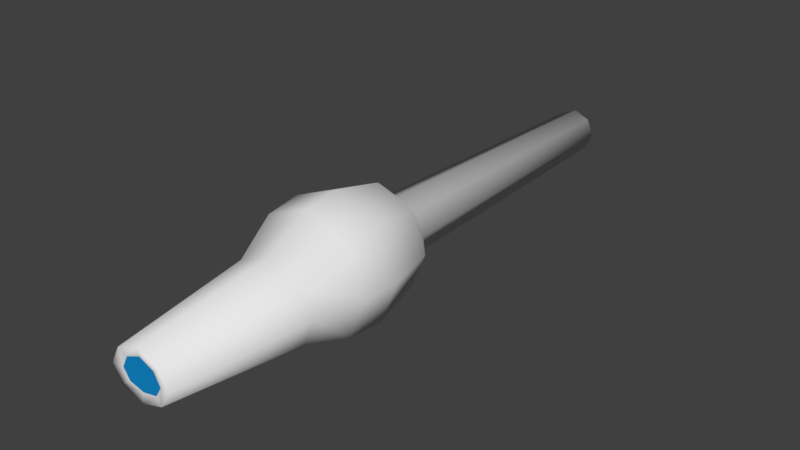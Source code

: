 # Source: LaserGun.blend  (saved by Blender 2.79.0; exported with 4.5.12 LTS)
import bpy
from mathutils import Matrix  # noqa: F401  (used for matrix-valued properties, if any)

bpy.ops.wm.read_factory_settings(use_empty=True)
scene = bpy.context.scene
scene.name = 'Scene'

# ---- collections
col_collection_1 = bpy.data.collections.new('Collection 1'); scene.collection.children.link(col_collection_1)

# ---- materials (node trees are filled in below, after node groups)
mat_lasergun = bpy.data.materials.new('LaserGun')
mat_lasergun.alpha_threshold = 0.0
mat_lasergun.use_transparent_shadow = False
mat_lasergun.roughness = 0.5
mat_glow = bpy.data.materials.new('Glow')
mat_glow.alpha_threshold = 0.0
mat_glow.use_transparent_shadow = False
mat_glow.diffuse_color = (0.007196, 0.2626, 0.6146, 1.0)
mat_glow.roughness = 0.5

# ---- material node trees

# ---- world
world_world = bpy.data.worlds.new('World'); scene.world = world_world
world_world.color = (0.05088, 0.05088, 0.05088)
world_world.use_sun_shadow = False
world_world.sun_shadow_jitter_overblur = 0.0
world_world.cycles.sampling_method = 'MANUAL'

# ---- meshes
me_cylinder = bpy.data.meshes.new('Cylinder')
me_cylinder.from_pydata([(7.585e-09, 0.05449, 0.2136), (0.1443, 0.05449, 0.1538), (6.939e-09, 1.307, 0.07058), (5.035e-09, 0.1529, 0.1254), (0.04317, 1.307, 0.05269), (0.08195, 0.1529, 0.09147), (0.06106, 1.307, 0.00952), (0.1159, 0.1529, 0.00952), (0.04317, 1.307, -0.03365), (0.08195, 0.1529, -0.07243), (-7.97e-10, 1.307, -0.05154), (-5.097e-09, 0.1529, -0.1064), (-0.04317, 1.307, -0.03365), (-0.08195, 0.1529, -0.07243), (-0.06106, 1.307, 0.00952), (-0.1159, 0.1529, 0.00952), (-0.04317, 1.307, 0.05269), (-0.08195, 0.1529, 0.09147), (0.2041, 0.05449, 0.00952), (0.1443, 0.05449, -0.1348), (-1.026e-08, 0.05449, -0.1946), (-0.1443, 0.05449, -0.1348), (-0.2041, 0.05449, 0.00952), (-0.1443, 0.05449, 0.1538), (9.71e-09, -0.1475, 0.2615), (-0.1782, -0.1475, 0.1877), (-0.252, -0.1475, 0.00952), (-0.1782, -0.1475, -0.1686), (-1.232e-08, -0.1475, -0.2424), (0.1782, -0.1475, -0.1686), (0.252, -0.1475, 0.00952), (0.1782, -0.1475, 0.1877), (9.858e-09, -0.4542, 0.143), (-0.1306, -0.4542, 0.08891), (-0.1848, -0.4542, -0.006927), (-0.1306, -0.4542, -0.1211), (-6.293e-09, -0.4542, -0.1752), (0.1306, -0.4542, -0.1211), (0.1848, -0.4542, -0.006927), (0.1306, -0.4542, 0.08891), (8.765e-09, -0.9626, 0.04471), (-0.05818, -0.9626, 0.02061), (-0.08228, -0.9626, -0.02522), (-0.05818, -0.9626, -0.06341), (6.754e-10, -0.9626, -0.07668), (0.05818, -0.9626, -0.06341), (0.08228, -0.9626, -0.02522), (0.05818, -0.9626, 0.02061), (5.612e-09, 1.307, 0.09634), (0.06139, 1.307, 0.07091), (0.08682, 1.307, 0.00952), (0.06139, 1.307, -0.05187), (-1.978e-09, 1.307, -0.0773), (-0.06139, 1.307, -0.05187), (-0.08682, 1.307, 0.00952), (-0.06139, 1.307, 0.07091), (5.611e-09, -0.9696, 0.07966), (-0.08583, -0.9696, 0.04411), (-0.1214, -0.9696, -0.02306), (-0.08583, -0.9696, -0.08404), (-5.001e-09, -0.9696, -0.1119), (0.08583, -0.9696, -0.08404), (0.1214, -0.9696, -0.02306), (0.08583, -0.9696, 0.04411), (0.241, -0.2878, 0.00952), (0.1704, -0.2878, -0.1609), (-0.241, -0.2878, 0.00952), (-0.1704, -0.2878, 0.1732), (0.1704, -0.2878, 0.1732), (-0.1704, -0.2878, -0.1609), (1.051e-08, -0.2878, 0.2438), (-1.057e-08, -0.2878, -0.2315)], [], [(0, 23, 25, 24), (17, 15, 22, 23), (48, 3, 5, 49), (20, 19, 29, 28), (7, 5, 1, 18), (49, 5, 7, 50), (1, 0, 24, 31), (15, 13, 21, 22), (50, 7, 9, 51), (22, 21, 27, 26), (3, 17, 23, 0), (51, 9, 11, 52), (18, 1, 31, 30), (13, 11, 20, 21), (52, 11, 13, 53), (65, 64, 38, 37), (11, 9, 19, 20), (53, 13, 15, 54), (5, 3, 0, 1), (19, 18, 30, 29), (54, 15, 17, 55), (21, 20, 28, 27), (9, 7, 18, 19), (55, 17, 3, 48), (2, 4, 6, 8, 10, 12, 14, 16), (23, 22, 26, 25), (37, 38, 62, 61), (67, 66, 34, 33), (64, 68, 39, 38), (66, 69, 35, 34), (68, 70, 32, 39), (69, 71, 36, 35), (71, 65, 37, 36), (70, 67, 33, 32), (47, 40, 41, 42, 43, 44, 45, 46), (33, 34, 58, 57), (38, 39, 63, 62), (34, 35, 59, 58), (39, 32, 56, 63), (35, 36, 60, 59), (36, 37, 61, 60), (32, 33, 57, 56), (4, 2, 48, 49), (6, 4, 49, 50), (8, 6, 50, 51), (10, 8, 51, 52), (12, 10, 52, 53), (14, 12, 53, 54), (16, 14, 54, 55), (2, 16, 55, 48), (41, 40, 56, 57), (42, 41, 57, 58), (43, 42, 58, 59), (44, 43, 59, 60), (45, 44, 60, 61), (46, 45, 61, 62), (47, 46, 62, 63), (40, 47, 63, 56), (24, 25, 67, 70), (28, 29, 65, 71), (27, 28, 71, 69), (31, 24, 70, 68), (26, 27, 69, 66), (30, 31, 68, 64), (25, 26, 66, 67), (29, 30, 64, 65)])
me_cylinder.polygons.foreach_set('use_smooth', [1, 1, 1, 1, 1, 1, 1, 1, 1, 1, 1, 1, 1, 1, 1, 1, 1, 1, 1, 1, 1, 1, 1, 1, 0, 1, 1, 1, 1, 1, 1, 1, 1, 1, 0, 1, 1, 1, 1, 1, 1, 1, 1, 1, 1, 1, 1, 1, 1, 1, 1, 1, 1, 1, 1, 1, 1, 1, 1, 1, 1, 1, 1, 1, 1, 1])
me_cylinder.polygons.foreach_set('material_index', [0, 0, 0, 0, 0, 0, 0, 0, 0, 0, 0, 0, 0, 0, 0, 0, 0, 0, 0, 0, 0, 0, 0, 0, 1, 0, 0, 0, 0, 0, 0, 0, 0, 0, 1, 0, 0, 0, 0, 0, 0, 0, 0, 0, 0, 0, 0, 0, 0, 0, 0, 0, 0, 0, 0, 0, 0, 0, 0, 0, 0, 0, 0, 0, 0, 0])
_uv = me_cylinder.uv_layers.new(name='UVMap')
_uv.uv.foreach_set('vector', [0.4937, 0.4556, 0.3992, 0.4505, 0.3941, 0.3429, 0.5208, 0.3497, 0.9133, 0.3887, 0.9133, 0.4276, 0.8638, 0.4424, 0.8638, 0.3739, 0.208, 1.0, 0.1116, 0.4993, 0.1496, 0.4971, 0.2364, 0.9984, 0.8548, 0.4485, 0.7601, 0.4518, 0.7369, 0.3454, 0.8638, 0.341, 0.2031, 0.4927, 0.1496, 0.4971, 0.1226, 0.4573, 0.2168, 0.4494, 0.2364, 0.9984, 0.1496, 0.4971, 0.2031, 0.4927, 0.2765, 0.995, 0.1226, 0.4573, 0.0557, 0.4611, 0.0, 0.3574, 0.08961, 0.3523, 0.6851, 0.4963, 0.6314, 0.4934, 0.6152, 0.4505, 0.7098, 0.4556, 0.2765, 0.995, 0.2031, 0.4927, 0.2408, 0.4886, 0.3047, 0.992, 0.7098, 0.4556, 0.6152, 0.4505, 0.6102, 0.3429, 0.7369, 0.3497, 0.469, 0.4963, 0.4153, 0.4934, 0.3992, 0.4505, 0.4937, 0.4556, 0.8235, 0.9971, 0.7833, 0.4929, 0.8371, 0.491, 0.8638, 0.9958, 0.2168, 0.4494, 0.1226, 0.4573, 0.08961, 0.3523, 0.2158, 0.3418, 0.8638, 0.3591, 0.8638, 0.3203, 0.9133, 0.3055, 0.9133, 0.3739, 0.5578, 0.9952, 0.5935, 0.4904, 0.6314, 0.4934, 0.5862, 0.9974, 0.2709, 0.2769, 0.1964, 0.285, 0.177, 0.2282, 0.237, 0.2217, 0.8371, 0.491, 0.7833, 0.4929, 0.7601, 0.4518, 0.8548, 0.4485, 0.5862, 0.9974, 0.6314, 0.4934, 0.6851, 0.4963, 0.6264, 0.9996, 0.9133, 0.1834, 0.9133, 0.2222, 0.8638, 0.237, 0.8638, 0.1686, 0.2832, 0.4422, 0.2168, 0.4494, 0.2158, 0.3418, 0.3047, 0.3321, 0.3417, 0.9952, 0.3774, 0.4904, 0.4153, 0.4934, 0.3701, 0.9974, 0.6152, 0.4505, 0.5485, 0.4453, 0.5208, 0.3359, 0.6102, 0.3429, 0.8638, 0.2907, 0.8638, 0.2518, 0.9133, 0.237, 0.9133, 0.3055, 0.3701, 0.9974, 0.4153, 0.4934, 0.469, 0.4963, 0.4103, 0.9996, 0.8783, 0.1232, 0.8983, 0.1087, 0.9267, 0.1087, 0.9468, 0.1232, 0.9468, 0.1437, 0.9267, 0.1582, 0.8983, 0.1582, 0.8783, 0.1437, 0.3992, 0.4505, 0.3324, 0.4453, 0.3047, 0.3359, 0.3941, 0.3429, 0.237, 0.2217, 0.177, 0.2282, 0.1264, 0.004292, 0.1659, 0.0, 0.4103, 0.2856, 0.3355, 0.2797, 0.3662, 0.2236, 0.4266, 0.2283, 0.1964, 0.285, 0.09064, 0.2938, 0.09167, 0.2353, 0.177, 0.2282, 0.7326, 0.2913, 0.6264, 0.2856, 0.6426, 0.2283, 0.7283, 0.2329, 0.09064, 0.2938, 0.01555, 0.2981, 0.03111, 0.2388, 0.09167, 0.2353, 0.6264, 0.2856, 0.5515, 0.2797, 0.5822, 0.2236, 0.6426, 0.2283, 0.8497, 0.2834, 0.7433, 0.2871, 0.7498, 0.2288, 0.8355, 0.2258, 0.5165, 0.2913, 0.4103, 0.2856, 0.4266, 0.2283, 0.5122, 0.2329, 0.9781, 0.06294, 0.951, 0.08246, 0.9128, 0.08246, 0.8857, 0.06294, 0.8857, 0.03535, 0.9128, 0.01583, 0.951, 0.01583, 0.9781, 0.03535, 0.4266, 0.2283, 0.3662, 0.2236, 0.4249, 0.0, 0.4645, 0.003136, 0.177, 0.2282, 0.09167, 0.2353, 0.07035, 0.008952, 0.1264, 0.004292, 0.7283, 0.2329, 0.6426, 0.2283, 0.6806, 0.003136, 0.7369, 0.006156, 0.09167, 0.2353, 0.03111, 0.2388, 0.03056, 0.01125, 0.07035, 0.008952, 0.6426, 0.2283, 0.5822, 0.2236, 0.6409, 0.0, 0.6806, 0.003136, 0.8355, 0.2258, 0.7498, 0.2288, 0.7495, 0.001945, 0.8058, 0.0, 0.5122, 0.2329, 0.4266, 0.2283, 0.4645, 0.003136, 0.5208, 0.006156, 0.8983, 0.1087, 0.8783, 0.1232, 0.8638, 0.1189, 0.8923, 0.09829, 0.9267, 0.1087, 0.8983, 0.1087, 0.8923, 0.09829, 0.9327, 0.09829, 0.9468, 0.1232, 0.9267, 0.1087, 0.9327, 0.09829, 0.9612, 0.1189, 0.9468, 0.1437, 0.9468, 0.1232, 0.9612, 0.1189, 0.9612, 0.148, 0.9267, 0.1582, 0.9468, 0.1437, 0.9612, 0.148, 0.9327, 0.1686, 0.8983, 0.1582, 0.9267, 0.1582, 0.9327, 0.1686, 0.8923, 0.1686, 0.8783, 0.1437, 0.8983, 0.1582, 0.8923, 0.1686, 0.8638, 0.148, 0.8783, 0.1232, 0.8783, 0.1437, 0.8638, 0.148, 0.8638, 0.1189, 0.9128, 0.08246, 0.951, 0.08246, 0.9601, 0.09829, 0.9037, 0.09829, 0.8857, 0.06294, 0.9128, 0.08246, 0.9037, 0.09829, 0.8638, 0.0695, 0.8857, 0.03535, 0.8857, 0.06294, 0.8638, 0.0695, 0.8638, 0.02879, 0.9128, 0.01583, 0.8857, 0.03535, 0.8638, 0.02879, 0.9037, 0.0, 0.951, 0.01583, 0.9128, 0.01583, 0.9037, 0.0, 0.9601, 4.775e-08, 0.9781, 0.03535, 0.951, 0.01583, 0.9601, 4.775e-08, 1.0, 0.02879, 0.9781, 0.06294, 0.9781, 0.03535, 1.0, 0.02879, 1.0, 0.0695, 0.951, 0.08246, 0.9781, 0.06294, 1.0, 0.0695, 0.9601, 0.09829, 0.5208, 0.3497, 0.3941, 0.3429, 0.4103, 0.2856, 0.5165, 0.2913, 0.8638, 0.341, 0.7369, 0.3454, 0.7433, 0.2871, 0.8497, 0.2834, 0.6102, 0.3429, 0.5208, 0.3359, 0.5515, 0.2797, 0.6264, 0.2856, 0.08961, 0.3523, 0.0, 0.3574, 0.01555, 0.2981, 0.09064, 0.2938, 0.7369, 0.3497, 0.6102, 0.3429, 0.6264, 0.2856, 0.7326, 0.2913, 0.2158, 0.3418, 0.08961, 0.3523, 0.09064, 0.2938, 0.1964, 0.285, 0.3941, 0.3429, 0.3047, 0.3359, 0.3355, 0.2797, 0.4103, 0.2856, 0.3047, 0.3321, 0.2158, 0.3418, 0.1964, 0.285, 0.2709, 0.2769])
me_cylinder.materials.append(mat_lasergun)
me_cylinder.materials.append(mat_glow)
me_cylinder.use_remesh_preserve_volume = False
me_cylinder.use_remesh_preserve_attributes = False
me_cylinder.use_mirror_vertex_groups = False
me_cylinder.update()

# ---- objects
ob_lasergun = bpy.data.objects.new('LaserGun', me_cylinder)

# ---- transforms, parenting, visibility, modifiers, constraints
ob_lasergun.location = (0.0, 0.0, 0.0)
ob_lasergun.lineart.crease_threshold = 0.0

# ---- collection membership
col_collection_1.objects.link(ob_lasergun)

# ---- scene / render settings (as saved in the file)
scene.frame_start = 1; scene.frame_end = 250; scene.frame_set(1)
scene.render.engine = 'BLENDER_EEVEE_NEXT'
scene.render.resolution_percentage = 50
scene.render.dither_intensity = 0.0
scene.cycles.use_denoising = False
scene.cycles.samples = 128
scene.cycles.sampling_pattern = 'TABULATED_SOBOL'
scene.cycles.use_adaptive_sampling = False
scene.cycles.use_light_tree = False
scene.cycles.blur_glossy = 0.0
scene.cycles.sample_clamp_indirect = 0.0
scene.view_settings.view_transform = 'Standard'
bpy.context.view_layer.update()

# ---- added for rendering (the .blend has no active camera and no usable light): camera, sun
cam_auto = bpy.data.cameras.new('AutoCamera')
cam_auto.lens = 50.0
cam_auto.sensor_width = 36.0
cam_auto.clip_end = 1000.0
ob_auto_camera = bpy.data.objects.new('AutoCamera', cam_auto)
scene.collection.objects.link(ob_auto_camera)
ob_auto_camera.location = (2.20735, -2.48005, 1.7754)
ob_auto_camera.rotation_euler = (1.09748, -7.21219e-08, 0.694738)
scene.camera = ob_auto_camera
light_auto_sun = bpy.data.lights.new('AutoSun', 'SUN')
light_auto_sun.energy = 3.0
light_auto_sun.angle = 0.0523599
ob_auto_sun = bpy.data.objects.new('AutoSun', light_auto_sun)
scene.collection.objects.link(ob_auto_sun)
ob_auto_sun.rotation_euler = (0.872665, 0.174533, 0.523599)
bpy.context.view_layer.update()
